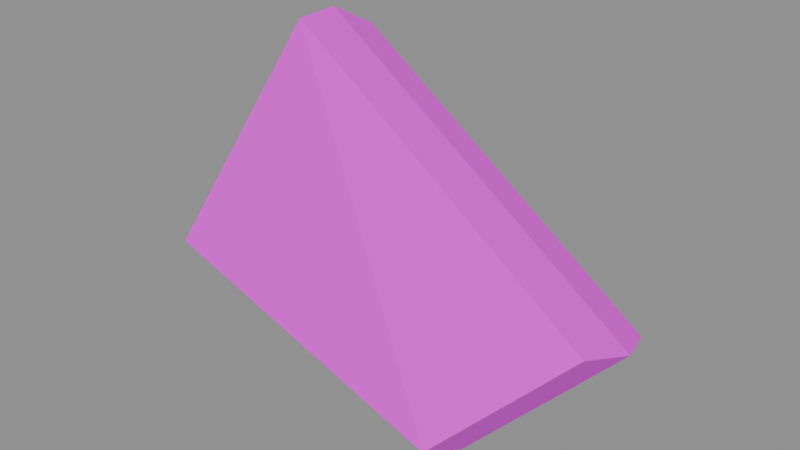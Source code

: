 # Source: FXM_S29_ClampShard.blend  (saved by Blender 5.3.31; exported with 4.5.12 LTS)
import bpy
from mathutils import Matrix  # noqa: F401  (used for matrix-valued properties, if any)

bpy.ops.wm.read_factory_settings(use_empty=True)
scene = bpy.context.scene
scene.name = 'Scene'

# ---- images (referenced by path relative to the original .blend; pixels are not part of the script)
import os
ASSET_DIR = os.environ.get("B2B_ASSET_DIR", "")  # directory of the original .blend (textures are referenced by path, not embedded)
HERE = os.path.dirname(os.path.abspath(__file__))  # packed textures are extracted next to this script under _unpacked/

def load_image(name, relpath, width, height, colorspace="sRGB"):
    """Load a texture the original file referenced (path relative to the .blend, or extracted next to this script)."""
    p = next((c for c in (os.path.join(HERE, relpath), os.path.join(ASSET_DIR, relpath)) if relpath and os.path.exists(c)), "")
    if p:
        img = bpy.data.images.load(p, check_existing=True)
        img.name = name
    else:  # same state as the original file: an image datablock whose file is absent (Cycles renders it pink)
        img = bpy.data.images.new(name, width, height)
        img.source = "FILE"
        img.filepath = "//" + (relpath or name)
    img.colorspace_settings.name = colorspace
    return img
img_t_s29_noteatlas_png = load_image('T_S29_NoteAtlas.png', 'T_S29_NoteAtlas.png', 1024, 1024, 'sRGB')

# ---- materials (node trees are filled in below, after node groups)
mat_mat_fxm_s29_clampshard = bpy.data.materials.new('MAT_FXM_S29_ClampShard')

# ---- material node trees
mat_mat_fxm_s29_clampshard.use_nodes = True; mat_mat_fxm_s29_clampshard.node_tree.nodes.clear()
_N = mat_mat_fxm_s29_clampshard.node_tree.nodes; _L = mat_mat_fxm_s29_clampshard.node_tree.links
n0 = _N.new('ShaderNodeBsdfPrincipled'); n0.name = 'Principled BSDF'; n0.location = (-200, 100)
n0.inputs[10].default_value = 0.005
n1 = _N.new('ShaderNodeOutputMaterial'); n1.name = 'Material Output'; n1.location = (200, 100)
n2 = _N.new('ShaderNodeTexImage'); n2.name = 'Image Texture'; n2.location = (0, 0)
n2.image = img_t_s29_noteatlas_png
_L.new(n0.outputs[0], n1.inputs[0])
_L.new(n2.outputs[0], n0.inputs[0])
n1.is_active_output = True

# ---- meshes
me_fxm_s29_clampshard = bpy.data.meshes.new('FXM_S29_ClampShard')
me_fxm_s29_clampshard.from_pydata([(-0.09272, -0.02362, 0.04831), (-0.04102, 0.009284, 0.1611), (0.1235, -0.01422, 0.06711), (0.06708, -0.03866, 0.01071), (-0.1, 0.0, 0.04), (-0.045, 0.035, 0.16), (0.13, 0.01, 0.06), (0.07, -0.016, 0.0), (-0.09363, 0.02449, 0.03469), (-0.04193, 0.05739, 0.1475), (0.1226, 0.03389, 0.05349), (0.06617, 0.009446, -0.002907)], [], [(0, 1, 5, 4), (1, 2, 6, 5), (2, 3, 7, 6), (3, 0, 4, 7), (4, 5, 9, 8), (5, 6, 10, 9), (6, 7, 11, 10), (7, 4, 8, 11), (3, 2, 1, 0), (8, 9, 10, 11)])
_uv = me_fxm_s29_clampshard.uv_layers.new(name='UVMap')
_uv.uv.foreach_set('vector', [0.03, 0.53, 0.14, 0.53, 0.14, 0.75, 0.03, 0.75, 0.14, 0.53, 0.25, 0.53, 0.25, 0.75, 0.14, 0.75, 0.25, 0.53, 0.36, 0.53, 0.36, 0.75, 0.25, 0.75, 0.36, 0.53, 0.47, 0.53, 0.47, 0.75, 0.36, 0.75, 0.03, 0.75, 0.14, 0.75, 0.14, 0.97, 0.03, 0.97, 0.14, 0.75, 0.25, 0.75, 0.25, 0.97, 0.14, 0.97, 0.25, 0.75, 0.36, 0.75, 0.36, 0.97, 0.25, 0.97, 0.36, 0.75, 0.47, 0.75, 0.47, 0.97, 0.36, 0.97, 0.25, 0.5388, 0.0388, 0.75, 0.25, 0.9612, 0.4612, 0.75, 0.4612, 0.75, 0.25, 0.9612, 0.0388, 0.75, 0.25, 0.5388])
me_fxm_s29_clampshard.materials.append(mat_mat_fxm_s29_clampshard)
me_fxm_s29_clampshard.update()

# ---- objects
ob_fxm_s29_clampshard_lod0 = bpy.data.objects.new('FXM_S29_ClampShard_LOD0', me_fxm_s29_clampshard)

# ---- transforms, parenting, visibility, modifiers, constraints
ob_fxm_s29_clampshard_lod0.location = (0.0, 0.0, 0.0)

# ---- collection membership
scene.collection.objects.link(ob_fxm_s29_clampshard_lod0)

# ---- scene / render settings (as saved in the file)
scene.frame_start = 1; scene.frame_end = 250; scene.frame_set(1)
scene.render.engine = 'BLENDER_EEVEE_NEXT'
scene.render.bake_bias = 0.0
scene.render.bake_samples = 0
scene.render.compositor_device = 'GPU'
scene.eevee.use_volume_custom_range = False
scene.eevee.fast_gi_thickness_near = 0.1
scene.eevee.fast_gi_thickness_far = 0.0
scene.eevee.ray_tracing_options.screen_trace_thickness = 0.1
bpy.context.view_layer.update()

# ---- added for rendering (the .blend has no active camera and no usable light): camera, sun + grey world if the file has none
cam_auto = bpy.data.cameras.new('AutoCamera')
cam_auto.lens = 50.0
cam_auto.sensor_width = 36.0
cam_auto.clip_end = 1000.0
ob_auto_camera = bpy.data.objects.new('AutoCamera', cam_auto)
scene.collection.objects.link(ob_auto_camera)
ob_auto_camera.location = (0.291059, -0.321906, 0.299947)
ob_auto_camera.rotation_euler = (1.09748, -7.21219e-08, 0.694738)
scene.camera = ob_auto_camera
light_auto_sun = bpy.data.lights.new('AutoSun', 'SUN')
light_auto_sun.energy = 3.0
light_auto_sun.angle = 0.0523599
ob_auto_sun = bpy.data.objects.new('AutoSun', light_auto_sun)
scene.collection.objects.link(ob_auto_sun)
ob_auto_sun.rotation_euler = (0.872665, 0.174533, 0.523599)
if scene.world is None:
    world_auto = bpy.data.worlds.new('AutoWorld')
    world_auto.color = (0.3, 0.3, 0.3)
    scene.world = world_auto
bpy.context.view_layer.update()
